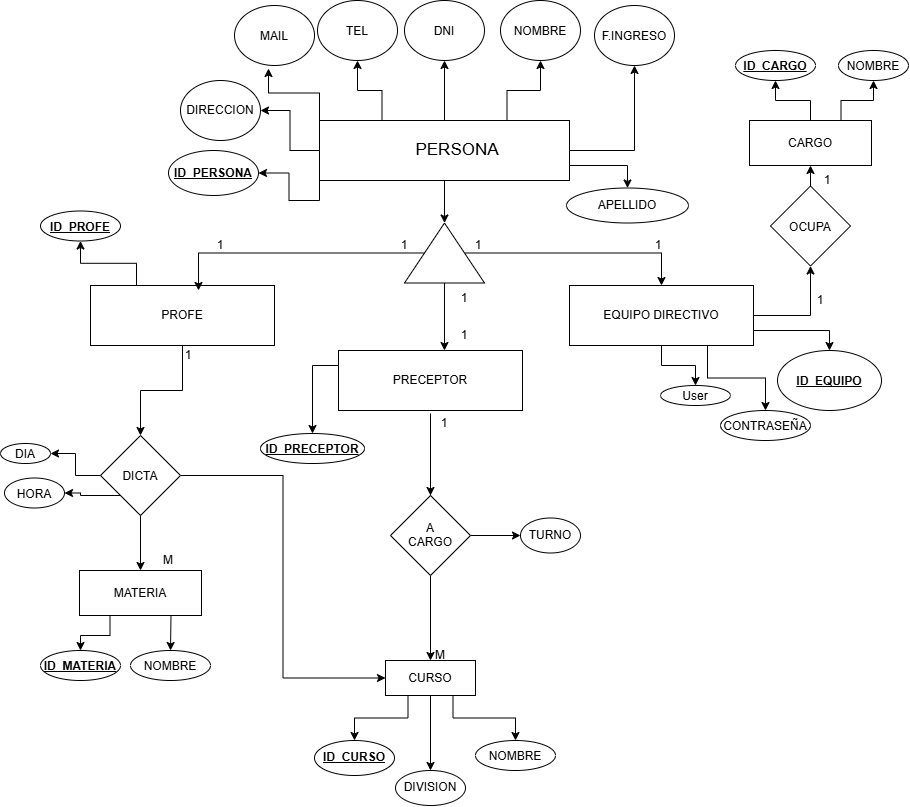

The diagram above was exported from draw.io. Its source (the exported page's mxGraphModel, read from the mxfile embedded in the PNG):
<mxGraphModel dx="2531" dy="958" grid="1" gridSize="10" guides="1" tooltips="1" connect="1" arrows="1" fold="1" page="1" pageScale="1" pageWidth="827" pageHeight="1169" math="0" shadow="0">
  <root>
    <mxCell id="0" />
    <mxCell id="1" parent="0" />
    <mxCell id="GtRTvmLFkKCwWRVpKdQS-127" edge="1" parent="1" source="GtRTvmLFkKCwWRVpKdQS-1" style="edgeStyle=orthogonalEdgeStyle;rounded=0;orthogonalLoop=1;jettySize=auto;html=1;exitX=1;exitY=0.5;exitDx=0;exitDy=0;entryX=0.5;entryY=1;entryDx=0;entryDy=0;" target="GtRTvmLFkKCwWRVpKdQS-7">
      <mxGeometry relative="1" as="geometry" />
    </mxCell>
    <mxCell id="GtRTvmLFkKCwWRVpKdQS-128" edge="1" parent="1" source="GtRTvmLFkKCwWRVpKdQS-1" style="edgeStyle=orthogonalEdgeStyle;rounded=0;orthogonalLoop=1;jettySize=auto;html=1;exitX=0.75;exitY=0;exitDx=0;exitDy=0;entryX=0.5;entryY=1;entryDx=0;entryDy=0;" target="GtRTvmLFkKCwWRVpKdQS-6">
      <mxGeometry relative="1" as="geometry" />
    </mxCell>
    <mxCell id="GtRTvmLFkKCwWRVpKdQS-129" edge="1" parent="1" source="GtRTvmLFkKCwWRVpKdQS-1" style="edgeStyle=orthogonalEdgeStyle;rounded=0;orthogonalLoop=1;jettySize=auto;html=1;exitX=0.5;exitY=0;exitDx=0;exitDy=0;entryX=0.5;entryY=1;entryDx=0;entryDy=0;" target="GtRTvmLFkKCwWRVpKdQS-5">
      <mxGeometry relative="1" as="geometry" />
    </mxCell>
    <mxCell id="GtRTvmLFkKCwWRVpKdQS-130" edge="1" parent="1" source="GtRTvmLFkKCwWRVpKdQS-1" style="edgeStyle=orthogonalEdgeStyle;rounded=0;orthogonalLoop=1;jettySize=auto;html=1;exitX=0.25;exitY=0;exitDx=0;exitDy=0;entryX=0.5;entryY=1;entryDx=0;entryDy=0;" target="GtRTvmLFkKCwWRVpKdQS-4">
      <mxGeometry relative="1" as="geometry" />
    </mxCell>
    <mxCell id="H_mmplbDqs3HiaFQM69e-24" edge="1" parent="1" source="GtRTvmLFkKCwWRVpKdQS-1" style="edgeStyle=orthogonalEdgeStyle;rounded=0;orthogonalLoop=1;jettySize=auto;html=1;entryX=1;entryY=0.5;entryDx=0;entryDy=0;" target="GtRTvmLFkKCwWRVpKdQS-8">
      <mxGeometry relative="1" as="geometry" />
    </mxCell>
    <mxCell id="H_mmplbDqs3HiaFQM69e-51" edge="1" parent="1" source="GtRTvmLFkKCwWRVpKdQS-1" style="edgeStyle=orthogonalEdgeStyle;rounded=0;orthogonalLoop=1;jettySize=auto;html=1;exitX=1;exitY=0.75;exitDx=0;exitDy=0;" target="H_mmplbDqs3HiaFQM69e-52">
      <mxGeometry relative="1" as="geometry">
        <mxPoint x="280" y="250" as="targetPoint" />
      </mxGeometry>
    </mxCell>
    <mxCell id="H_mmplbDqs3HiaFQM69e-58" edge="1" parent="1" source="GtRTvmLFkKCwWRVpKdQS-1" style="edgeStyle=orthogonalEdgeStyle;rounded=0;orthogonalLoop=1;jettySize=auto;html=1;entryX=1;entryY=0.5;entryDx=0;entryDy=0;" target="H_mmplbDqs3HiaFQM69e-57">
      <mxGeometry relative="1" as="geometry" />
    </mxCell>
    <mxCell id="_UDEjs_jgFhSRnQztUjo-2" edge="1" parent="1" source="GtRTvmLFkKCwWRVpKdQS-1" style="edgeStyle=orthogonalEdgeStyle;rounded=0;orthogonalLoop=1;jettySize=auto;html=1;exitX=0;exitY=1;exitDx=0;exitDy=0;defaultLabelBackgroundColor=page;" target="_UDEjs_jgFhSRnQztUjo-3">
      <mxGeometry relative="1" as="geometry">
        <mxPoint x="-110" y="250" as="targetPoint" />
      </mxGeometry>
    </mxCell>
    <mxCell id="GtRTvmLFkKCwWRVpKdQS-1" parent="1" style="rounded=0;whiteSpace=wrap;html=1;" value="" vertex="1">
      <mxGeometry height="60" width="250" x="-19" y="180" as="geometry" />
    </mxCell>
    <mxCell id="GtRTvmLFkKCwWRVpKdQS-3" parent="1" style="ellipse;whiteSpace=wrap;html=1;shapeInside=1;" value="MAIL" vertex="1">
      <mxGeometry height="60" width="80" x="-104" y="65" as="geometry" />
    </mxCell>
    <mxCell id="GtRTvmLFkKCwWRVpKdQS-4" parent="1" style="ellipse;whiteSpace=wrap;html=1;shapeInside=1;" value="TEL" vertex="1">
      <mxGeometry height="60" width="80" x="-21" y="60" as="geometry" />
    </mxCell>
    <mxCell id="GtRTvmLFkKCwWRVpKdQS-5" parent="1" style="ellipse;whiteSpace=wrap;html=1;shapeInside=1;" value="DNI" vertex="1">
      <mxGeometry height="60" width="80" x="66" y="60" as="geometry" />
    </mxCell>
    <mxCell id="GtRTvmLFkKCwWRVpKdQS-6" parent="1" style="ellipse;whiteSpace=wrap;html=1;shapeInside=1;" value="NOMBRE" vertex="1">
      <mxGeometry height="60" width="80" x="162" y="60" as="geometry" />
    </mxCell>
    <mxCell id="GtRTvmLFkKCwWRVpKdQS-7" parent="1" style="ellipse;whiteSpace=wrap;html=1;shapeInside=1;" value="F.INGRESO" vertex="1">
      <mxGeometry height="60" width="80" x="256" y="65" as="geometry" />
    </mxCell>
    <mxCell id="GtRTvmLFkKCwWRVpKdQS-8" parent="1" style="ellipse;whiteSpace=wrap;html=1;shapeInside=1;" value="DIRECCION" vertex="1">
      <mxGeometry height="60" width="80" x="-158" y="140" as="geometry" />
    </mxCell>
    <mxCell id="GtRTvmLFkKCwWRVpKdQS-124" edge="1" parent="1" source="GtRTvmLFkKCwWRVpKdQS-19" style="edgeStyle=orthogonalEdgeStyle;rounded=0;orthogonalLoop=1;jettySize=auto;html=1;exitX=0.25;exitY=0;exitDx=0;exitDy=0;entryX=0.5;entryY=1;entryDx=0;entryDy=0;" target="GtRTvmLFkKCwWRVpKdQS-72">
      <mxGeometry relative="1" as="geometry" />
    </mxCell>
    <mxCell id="H_mmplbDqs3HiaFQM69e-40" edge="1" parent="1" source="GtRTvmLFkKCwWRVpKdQS-19" style="edgeStyle=orthogonalEdgeStyle;rounded=0;orthogonalLoop=1;jettySize=auto;html=1;" target="GtRTvmLFkKCwWRVpKdQS-31">
      <mxGeometry relative="1" as="geometry" />
    </mxCell>
    <mxCell id="GtRTvmLFkKCwWRVpKdQS-19" parent="1" style="rounded=0;whiteSpace=wrap;html=1;" value="PROFE" vertex="1">
      <mxGeometry height="60" width="184" x="-248" y="345" as="geometry" />
    </mxCell>
    <mxCell id="H_mmplbDqs3HiaFQM69e-56" edge="1" parent="1" source="GtRTvmLFkKCwWRVpKdQS-20" style="edgeStyle=orthogonalEdgeStyle;rounded=0;orthogonalLoop=1;jettySize=auto;html=1;exitX=0;exitY=0.25;exitDx=0;exitDy=0;entryX=0.5;entryY=0;entryDx=0;entryDy=0;" target="GtRTvmLFkKCwWRVpKdQS-63">
      <mxGeometry relative="1" as="geometry" />
    </mxCell>
    <mxCell id="GtRTvmLFkKCwWRVpKdQS-20" parent="1" style="rounded=0;whiteSpace=wrap;html=1;" value="PRECEPTOR" vertex="1">
      <mxGeometry height="60" width="184" y="410" as="geometry" />
    </mxCell>
    <mxCell id="boQ0N-iWqrIAl83_bY9w-3" edge="1" parent="1" source="GtRTvmLFkKCwWRVpKdQS-21" style="edgeStyle=orthogonalEdgeStyle;rounded=0;orthogonalLoop=1;jettySize=auto;html=1;" target="boQ0N-iWqrIAl83_bY9w-4">
      <mxGeometry relative="1" as="geometry">
        <mxPoint x="312" y="460" as="targetPoint" />
      </mxGeometry>
    </mxCell>
    <mxCell id="H_mmplbDqs3HiaFQM69e-28" edge="1" parent="1" source="GtRTvmLFkKCwWRVpKdQS-21" style="edgeStyle=orthogonalEdgeStyle;rounded=0;orthogonalLoop=1;jettySize=auto;html=1;exitX=1;exitY=0.75;exitDx=0;exitDy=0;entryX=0.5;entryY=0;entryDx=0;entryDy=0;" target="GtRTvmLFkKCwWRVpKdQS-56">
      <mxGeometry relative="1" as="geometry" />
    </mxCell>
    <mxCell id="H_mmplbDqs3HiaFQM69e-29" edge="1" parent="1" source="GtRTvmLFkKCwWRVpKdQS-21" style="edgeStyle=orthogonalEdgeStyle;rounded=0;orthogonalLoop=1;jettySize=auto;html=1;exitX=0.75;exitY=1;exitDx=0;exitDy=0;entryX=0.5;entryY=0;entryDx=0;entryDy=0;" target="boQ0N-iWqrIAl83_bY9w-6">
      <mxGeometry relative="1" as="geometry" />
    </mxCell>
    <mxCell id="H_mmplbDqs3HiaFQM69e-31" edge="1" parent="1" source="GtRTvmLFkKCwWRVpKdQS-21" style="edgeStyle=orthogonalEdgeStyle;rounded=0;orthogonalLoop=1;jettySize=auto;html=1;entryX=0.5;entryY=1;entryDx=0;entryDy=0;" target="GtRTvmLFkKCwWRVpKdQS-26">
      <mxGeometry relative="1" as="geometry" />
    </mxCell>
    <mxCell id="GtRTvmLFkKCwWRVpKdQS-21" parent="1" style="rounded=0;whiteSpace=wrap;html=1;" value="EQUIPO DIRECTIVO" vertex="1">
      <mxGeometry height="60" width="184" x="231" y="345" as="geometry" />
    </mxCell>
    <mxCell id="GtRTvmLFkKCwWRVpKdQS-26" parent="1" style="rhombus;whiteSpace=wrap;html=1;shapeInside=1;" value="OCUPA" vertex="1">
      <mxGeometry height="80" width="80" x="432" y="245.5" as="geometry" />
    </mxCell>
    <mxCell id="GtRTvmLFkKCwWRVpKdQS-28" edge="1" parent="1" source="GtRTvmLFkKCwWRVpKdQS-26" style="edgeStyle=none;orthogonalLoop=1;jettySize=auto;html=1;rounded=0;exitX=0.5;exitY=0;exitDx=0;exitDy=0;entryX=0.5;entryY=1;entryDx=0;entryDy=0;" target="GtRTvmLFkKCwWRVpKdQS-30" value="">
      <mxGeometry relative="1" width="80" as="geometry">
        <Array as="points" />
        <mxPoint x="442" y="240" as="sourcePoint" />
        <mxPoint x="432" y="230" as="targetPoint" />
      </mxGeometry>
    </mxCell>
    <mxCell id="H_mmplbDqs3HiaFQM69e-33" edge="1" parent="1" source="GtRTvmLFkKCwWRVpKdQS-30" style="edgeStyle=orthogonalEdgeStyle;rounded=0;orthogonalLoop=1;jettySize=auto;html=1;entryX=0.5;entryY=1;entryDx=0;entryDy=0;" target="GtRTvmLFkKCwWRVpKdQS-51">
      <mxGeometry relative="1" as="geometry" />
    </mxCell>
    <mxCell id="H_mmplbDqs3HiaFQM69e-48" edge="1" parent="1" source="GtRTvmLFkKCwWRVpKdQS-30" style="edgeStyle=orthogonalEdgeStyle;rounded=0;orthogonalLoop=1;jettySize=auto;html=1;exitX=0.75;exitY=0;exitDx=0;exitDy=0;" target="H_mmplbDqs3HiaFQM69e-49">
      <mxGeometry relative="1" as="geometry">
        <mxPoint x="530" y="150" as="targetPoint" />
      </mxGeometry>
    </mxCell>
    <mxCell id="GtRTvmLFkKCwWRVpKdQS-30" parent="1" style="rounded=0;whiteSpace=wrap;html=1;" value="CARGO" vertex="1">
      <mxGeometry height="45" width="122" x="411" y="180" as="geometry" />
    </mxCell>
    <mxCell id="GtRTvmLFkKCwWRVpKdQS-135" edge="1" parent="1" source="GtRTvmLFkKCwWRVpKdQS-31" style="edgeStyle=orthogonalEdgeStyle;rounded=0;orthogonalLoop=1;jettySize=auto;html=1;exitX=0;exitY=0.5;exitDx=0;exitDy=0;entryX=1;entryY=0.5;entryDx=0;entryDy=0;" target="GtRTvmLFkKCwWRVpKdQS-78">
      <mxGeometry relative="1" as="geometry" />
    </mxCell>
    <mxCell id="H_mmplbDqs3HiaFQM69e-38" edge="1" parent="1" source="GtRTvmLFkKCwWRVpKdQS-31" style="edgeStyle=orthogonalEdgeStyle;rounded=0;orthogonalLoop=1;jettySize=auto;html=1;" target="GtRTvmLFkKCwWRVpKdQS-35">
      <mxGeometry relative="1" as="geometry" />
    </mxCell>
    <mxCell id="H_mmplbDqs3HiaFQM69e-39" edge="1" parent="1" source="GtRTvmLFkKCwWRVpKdQS-31" style="edgeStyle=orthogonalEdgeStyle;rounded=0;orthogonalLoop=1;jettySize=auto;html=1;exitX=0;exitY=1;exitDx=0;exitDy=0;" target="GtRTvmLFkKCwWRVpKdQS-79">
      <mxGeometry relative="1" as="geometry" />
    </mxCell>
    <mxCell id="_UDEjs_jgFhSRnQztUjo-1" edge="1" parent="1" source="GtRTvmLFkKCwWRVpKdQS-31" style="edgeStyle=orthogonalEdgeStyle;rounded=0;orthogonalLoop=1;jettySize=auto;html=1;entryX=0;entryY=0.5;entryDx=0;entryDy=0;defaultLabelBackgroundColor=page;" target="GtRTvmLFkKCwWRVpKdQS-34">
      <mxGeometry relative="1" as="geometry" />
    </mxCell>
    <mxCell id="GtRTvmLFkKCwWRVpKdQS-31" parent="1" style="rhombus;whiteSpace=wrap;html=1;shapeInside=1;" value="DICTA" vertex="1">
      <mxGeometry height="80" width="80" x="-238" y="495" as="geometry" />
    </mxCell>
    <mxCell id="H_mmplbDqs3HiaFQM69e-11" edge="1" parent="1" source="GtRTvmLFkKCwWRVpKdQS-32" style="edgeStyle=orthogonalEdgeStyle;rounded=0;orthogonalLoop=1;jettySize=auto;html=1;entryX=0.5;entryY=0;entryDx=0;entryDy=0;" target="GtRTvmLFkKCwWRVpKdQS-34">
      <mxGeometry relative="1" as="geometry" />
    </mxCell>
    <mxCell id="H_mmplbDqs3HiaFQM69e-19" edge="1" parent="1" source="GtRTvmLFkKCwWRVpKdQS-32" style="edgeStyle=orthogonalEdgeStyle;rounded=0;orthogonalLoop=1;jettySize=auto;html=1;" target="H_mmplbDqs3HiaFQM69e-18" value="">
      <mxGeometry relative="1" as="geometry" />
    </mxCell>
    <mxCell id="xZBen6IU4dUTRtKXE95f-3" edge="1" parent="1" source="GtRTvmLFkKCwWRVpKdQS-34" style="edgeStyle=orthogonalEdgeStyle;rounded=0;orthogonalLoop=1;jettySize=auto;html=1;exitX=0.75;exitY=1;exitDx=0;exitDy=0;" target="xZBen6IU4dUTRtKXE95f-2">
      <mxGeometry relative="1" as="geometry" />
    </mxCell>
    <mxCell id="xZBen6IU4dUTRtKXE95f-5" edge="1" parent="1" source="GtRTvmLFkKCwWRVpKdQS-34" style="edgeStyle=orthogonalEdgeStyle;rounded=0;orthogonalLoop=1;jettySize=auto;html=1;exitX=0.5;exitY=1;exitDx=0;exitDy=0;entryX=0.5;entryY=0;entryDx=0;entryDy=0;" target="xZBen6IU4dUTRtKXE95f-4">
      <mxGeometry relative="1" as="geometry" />
    </mxCell>
    <mxCell id="H_mmplbDqs3HiaFQM69e-16" edge="1" parent="1" source="GtRTvmLFkKCwWRVpKdQS-34" style="edgeStyle=orthogonalEdgeStyle;rounded=0;orthogonalLoop=1;jettySize=auto;html=1;exitX=0.25;exitY=1;exitDx=0;exitDy=0;entryX=0.5;entryY=0;entryDx=0;entryDy=0;" target="GtRTvmLFkKCwWRVpKdQS-85">
      <mxGeometry relative="1" as="geometry" />
    </mxCell>
    <mxCell id="GtRTvmLFkKCwWRVpKdQS-34" parent="1" style="rounded=0;whiteSpace=wrap;html=1;" value="CURSO" vertex="1">
      <mxGeometry height="35" width="90" x="47" y="720" as="geometry" />
    </mxCell>
    <mxCell id="H_mmplbDqs3HiaFQM69e-43" edge="1" parent="1" source="GtRTvmLFkKCwWRVpKdQS-35" style="edgeStyle=orthogonalEdgeStyle;rounded=0;orthogonalLoop=1;jettySize=auto;html=1;exitX=0.75;exitY=1;exitDx=0;exitDy=0;entryX=0.5;entryY=0;entryDx=0;entryDy=0;" target="xZBen6IU4dUTRtKXE95f-8">
      <mxGeometry relative="1" as="geometry" />
    </mxCell>
    <mxCell id="H_mmplbDqs3HiaFQM69e-44" edge="1" parent="1" source="GtRTvmLFkKCwWRVpKdQS-35" style="edgeStyle=orthogonalEdgeStyle;rounded=0;orthogonalLoop=1;jettySize=auto;html=1;exitX=0.25;exitY=1;exitDx=0;exitDy=0;entryX=0.5;entryY=0;entryDx=0;entryDy=0;" target="GtRTvmLFkKCwWRVpKdQS-89">
      <mxGeometry relative="1" as="geometry" />
    </mxCell>
    <mxCell id="GtRTvmLFkKCwWRVpKdQS-35" parent="1" style="rounded=0;whiteSpace=wrap;html=1;" value="MATERIA" vertex="1">
      <mxGeometry height="45" width="122" x="-259" y="630" as="geometry" />
    </mxCell>
    <mxCell id="GtRTvmLFkKCwWRVpKdQS-48" parent="1" style="text;html=1;whiteSpace=wrap;strokeColor=none;fillColor=none;align=center;verticalAlign=middle;rounded=0;" value="&lt;font style=&quot;font-size: 17px;&quot;&gt;PERSONA&lt;/font&gt;" vertex="1">
      <mxGeometry height="30" width="166" x="36" y="195" as="geometry" />
    </mxCell>
    <mxCell id="GtRTvmLFkKCwWRVpKdQS-51" parent="1" style="ellipse;whiteSpace=wrap;html=1;shapeInside=1;" value="&lt;u&gt;&lt;b&gt;ID_CARGO&lt;/b&gt;&lt;/u&gt;" vertex="1">
      <mxGeometry height="30" width="80" x="397" y="110" as="geometry" />
    </mxCell>
    <mxCell id="GtRTvmLFkKCwWRVpKdQS-56" parent="1" style="ellipse;whiteSpace=wrap;html=1;shapeInside=1;" value="&lt;b style=&quot;&quot;&gt;&lt;u style=&quot;&quot;&gt;ID_EQUIPO&lt;/u&gt;&lt;/b&gt;" vertex="1">
      <mxGeometry height="60" width="104" x="439" y="410" as="geometry" />
    </mxCell>
    <mxCell id="GtRTvmLFkKCwWRVpKdQS-63" parent="1" style="ellipse;whiteSpace=wrap;html=1;shapeInside=1;" value="&lt;div style=&quot;&quot;&gt;&lt;b style=&quot;&quot;&gt;&lt;u&gt;ID_PRECEPTOR&lt;/u&gt;&lt;/b&gt;&lt;/div&gt;" vertex="1">
      <mxGeometry height="30" width="104" x="-78" y="493" as="geometry" />
    </mxCell>
    <mxCell id="GtRTvmLFkKCwWRVpKdQS-72" parent="1" style="ellipse;whiteSpace=wrap;html=1;shapeInside=1;" value="&lt;b style=&quot;&quot;&gt;&lt;u&gt;ID_PROFE&lt;/u&gt;&lt;/b&gt;" vertex="1">
      <mxGeometry height="30" width="80" x="-298" y="270.5" as="geometry" />
    </mxCell>
    <mxCell id="GtRTvmLFkKCwWRVpKdQS-78" parent="1" style="ellipse;whiteSpace=wrap;html=1;shapeInside=1;" value="DIA" vertex="1">
      <mxGeometry height="20" width="50" x="-338" y="503" as="geometry" />
    </mxCell>
    <mxCell id="GtRTvmLFkKCwWRVpKdQS-79" parent="1" style="ellipse;whiteSpace=wrap;html=1;shapeInside=1;" value="HORA" vertex="1">
      <mxGeometry height="30" width="60" x="-334" y="537.5" as="geometry" />
    </mxCell>
    <mxCell id="GtRTvmLFkKCwWRVpKdQS-85" parent="1" style="ellipse;whiteSpace=wrap;html=1;shapeInside=1;" value="&lt;b style=&quot;&quot;&gt;&lt;u&gt;ID_CURSO&lt;/u&gt;&lt;/b&gt;" vertex="1">
      <mxGeometry height="35" width="80" x="-24" y="800" as="geometry" />
    </mxCell>
    <mxCell id="GtRTvmLFkKCwWRVpKdQS-89" parent="1" style="ellipse;whiteSpace=wrap;html=1;shapeInside=1;" value="&lt;b style=&quot;&quot;&gt;&lt;u&gt;ID_MATERIA&lt;/u&gt;&lt;/b&gt;" vertex="1">
      <mxGeometry height="30" width="80" x="-298" y="710" as="geometry" />
    </mxCell>
    <mxCell id="GtRTvmLFkKCwWRVpKdQS-131" edge="1" parent="1" source="GtRTvmLFkKCwWRVpKdQS-1" style="edgeStyle=orthogonalEdgeStyle;rounded=0;orthogonalLoop=1;jettySize=auto;html=1;exitX=0;exitY=0;exitDx=0;exitDy=0;entryX=0.425;entryY=1.05;entryDx=0;entryDy=0;entryPerimeter=0;" target="GtRTvmLFkKCwWRVpKdQS-3">
      <mxGeometry relative="1" as="geometry" />
    </mxCell>
    <mxCell id="boQ0N-iWqrIAl83_bY9w-4" parent="1" style="ellipse;whiteSpace=wrap;html=1;shapeInside=1;" value="User" vertex="1">
      <mxGeometry height="20" width="70" x="322" y="445" as="geometry" />
    </mxCell>
    <mxCell id="boQ0N-iWqrIAl83_bY9w-6" parent="1" style="ellipse;whiteSpace=wrap;html=1;shapeInside=1;" value="CONTRASEÑA" vertex="1">
      <mxGeometry height="30" width="90" x="382" y="470" as="geometry" />
    </mxCell>
    <mxCell id="xZBen6IU4dUTRtKXE95f-2" parent="1" style="ellipse;whiteSpace=wrap;html=1;shapeInside=1;" value="NOMBRE" vertex="1">
      <mxGeometry height="30" width="80" x="137" y="800" as="geometry" />
    </mxCell>
    <mxCell id="xZBen6IU4dUTRtKXE95f-4" parent="1" style="ellipse;whiteSpace=wrap;html=1;shapeInside=1;" value="DIVISION" vertex="1">
      <mxGeometry height="35" width="70" x="57" y="830" as="geometry" />
    </mxCell>
    <mxCell id="xZBen6IU4dUTRtKXE95f-8" parent="1" style="ellipse;whiteSpace=wrap;html=1;shapeInside=1;" value="NOMBRE" vertex="1">
      <mxGeometry height="30" width="80" x="-208" y="710" as="geometry" />
    </mxCell>
    <mxCell id="H_mmplbDqs3HiaFQM69e-18" parent="1" style="ellipse;whiteSpace=wrap;html=1;shapeInside=1;" value="TURNO" vertex="1">
      <mxGeometry height="35" width="60" x="182" y="577.5" as="geometry" />
    </mxCell>
    <mxCell id="H_mmplbDqs3HiaFQM69e-46" edge="1" parent="1" source="GtRTvmLFkKCwWRVpKdQS-32" style="edgeStyle=orthogonalEdgeStyle;rounded=0;orthogonalLoop=1;jettySize=auto;html=1;entryX=0.5;entryY=-0.049;entryDx=0;entryDy=0;entryPerimeter=0;">
      <mxGeometry relative="1" as="geometry">
        <mxPoint x="92" y="473" as="sourcePoint" />
        <mxPoint x="92" y="594.0799999999999" as="targetPoint" />
      </mxGeometry>
    </mxCell>
    <mxCell id="H_mmplbDqs3HiaFQM69e-47" edge="1" parent="1" style="edgeStyle=orthogonalEdgeStyle;rounded=0;orthogonalLoop=1;jettySize=auto;html=1;exitX=0.5;exitY=1;exitDx=0;exitDy=0;" target="GtRTvmLFkKCwWRVpKdQS-32" value="">
      <mxGeometry relative="1" as="geometry">
        <mxPoint x="92" y="473" as="sourcePoint" />
        <mxPoint x="92" y="594.0799999999999" as="targetPoint" />
      </mxGeometry>
    </mxCell>
    <mxCell id="GtRTvmLFkKCwWRVpKdQS-32" parent="1" style="rhombus;whiteSpace=wrap;html=1;shapeInside=1;" value="A CARGO" vertex="1">
      <mxGeometry height="80" width="80" x="52" y="555" as="geometry" />
    </mxCell>
    <mxCell id="H_mmplbDqs3HiaFQM69e-49" parent="1" style="ellipse;whiteSpace=wrap;html=1;shapeInside=1;" value="NOMBRE" vertex="1">
      <mxGeometry height="30" width="70" x="500" y="110" as="geometry" />
    </mxCell>
    <mxCell id="H_mmplbDqs3HiaFQM69e-52" parent="1" style="ellipse;whiteSpace=wrap;html=1;shapeInside=1;" value="APELLIDO" vertex="1">
      <mxGeometry height="35" width="122" x="228" y="247.5" as="geometry" />
    </mxCell>
    <mxCell id="H_mmplbDqs3HiaFQM69e-59" edge="1" parent="1" source="H_mmplbDqs3HiaFQM69e-57" style="edgeStyle=orthogonalEdgeStyle;rounded=0;orthogonalLoop=1;jettySize=auto;html=1;exitX=0.5;exitY=1;exitDx=0;exitDy=0;entryX=0.5;entryY=0;entryDx=0;entryDy=0;" target="GtRTvmLFkKCwWRVpKdQS-21">
      <mxGeometry relative="1" as="geometry" />
    </mxCell>
    <mxCell id="H_mmplbDqs3HiaFQM69e-57" parent="1" style="triangle;whiteSpace=wrap;html=1;shapeInside=1;rotation=-90;" value="&lt;div&gt;&lt;br/&gt;&lt;/div&gt;" vertex="1">
      <mxGeometry height="80" width="60" x="76" y="272.5" as="geometry" />
    </mxCell>
    <mxCell id="H_mmplbDqs3HiaFQM69e-60" edge="1" parent="1" source="H_mmplbDqs3HiaFQM69e-57" style="edgeStyle=orthogonalEdgeStyle;rounded=0;orthogonalLoop=1;jettySize=auto;html=1;exitX=0.5;exitY=0;exitDx=0;exitDy=0;entryX=0.587;entryY=0.083;entryDx=0;entryDy=0;entryPerimeter=0;" target="GtRTvmLFkKCwWRVpKdQS-19">
      <mxGeometry relative="1" as="geometry" />
    </mxCell>
    <mxCell id="H_mmplbDqs3HiaFQM69e-61" edge="1" parent="1" source="H_mmplbDqs3HiaFQM69e-57" style="edgeStyle=orthogonalEdgeStyle;rounded=0;orthogonalLoop=1;jettySize=auto;html=1;entryX=0.576;entryY=0;entryDx=0;entryDy=0;entryPerimeter=0;" target="GtRTvmLFkKCwWRVpKdQS-20">
      <mxGeometry relative="1" as="geometry" />
    </mxCell>
    <mxCell id="oGkowLLR4_l2-93TPwav-1" parent="1" style="text;html=1;whiteSpace=wrap;strokeColor=none;fillColor=none;align=center;verticalAlign=middle;rounded=0;" value="1" vertex="1">
      <mxGeometry height="30" width="60" x="-148" y="290" as="geometry" />
    </mxCell>
    <mxCell id="oGkowLLR4_l2-93TPwav-6" parent="1" style="text;html=1;whiteSpace=wrap;strokeColor=none;fillColor=none;align=center;verticalAlign=middle;rounded=0;" value="1" vertex="1">
      <mxGeometry height="30" width="60" x="36" y="290" as="geometry" />
    </mxCell>
    <mxCell id="oGkowLLR4_l2-93TPwav-7" parent="1" style="text;html=1;whiteSpace=wrap;strokeColor=none;fillColor=none;align=center;verticalAlign=middle;rounded=0;" value="1" vertex="1">
      <mxGeometry height="30" width="60" x="290" y="290" as="geometry" />
    </mxCell>
    <mxCell id="oGkowLLR4_l2-93TPwav-8" parent="1" style="text;html=1;whiteSpace=wrap;strokeColor=none;fillColor=none;align=center;verticalAlign=middle;rounded=0;" value="1" vertex="1">
      <mxGeometry height="30" width="60" x="110" y="290" as="geometry" />
    </mxCell>
    <mxCell id="oGkowLLR4_l2-93TPwav-9" parent="1" style="text;html=1;whiteSpace=wrap;strokeColor=none;fillColor=none;align=center;verticalAlign=middle;rounded=0;" value="1" vertex="1">
      <mxGeometry height="30" width="60" x="96" y="380" as="geometry" />
    </mxCell>
    <mxCell id="oGkowLLR4_l2-93TPwav-10" parent="1" style="text;html=1;whiteSpace=wrap;strokeColor=none;fillColor=none;align=center;verticalAlign=middle;rounded=0;" value="1" vertex="1">
      <mxGeometry height="30" width="60" x="96" y="342.5" as="geometry" />
    </mxCell>
    <mxCell id="oGkowLLR4_l2-93TPwav-11" parent="1" style="text;html=1;whiteSpace=wrap;strokeColor=none;fillColor=none;align=center;verticalAlign=middle;rounded=0;" value="1" vertex="1">
      <mxGeometry height="30" width="60" x="-180" y="400" as="geometry" />
    </mxCell>
    <mxCell id="oGkowLLR4_l2-93TPwav-12" parent="1" style="text;html=1;whiteSpace=wrap;strokeColor=none;fillColor=none;align=center;verticalAlign=middle;rounded=0;" value="M" vertex="1">
      <mxGeometry height="30" width="60" x="-200" y="605" as="geometry" />
    </mxCell>
    <mxCell id="oGkowLLR4_l2-93TPwav-13" parent="1" style="text;html=1;whiteSpace=wrap;strokeColor=none;fillColor=none;align=center;verticalAlign=middle;rounded=0;" value="1" vertex="1">
      <mxGeometry height="30" width="60" x="76" y="468" as="geometry" />
    </mxCell>
    <mxCell id="oGkowLLR4_l2-93TPwav-14" parent="1" style="text;html=1;whiteSpace=wrap;strokeColor=none;fillColor=none;align=center;verticalAlign=middle;rounded=0;" value="M" vertex="1">
      <mxGeometry height="30" width="60" x="72" y="700" as="geometry" />
    </mxCell>
    <mxCell id="oGkowLLR4_l2-93TPwav-15" parent="1" style="text;html=1;whiteSpace=wrap;strokeColor=none;fillColor=none;align=center;verticalAlign=middle;rounded=0;" value="1" vertex="1">
      <mxGeometry height="30" width="60" x="459" y="225" as="geometry" />
    </mxCell>
    <mxCell id="oGkowLLR4_l2-93TPwav-16" parent="1" style="text;html=1;whiteSpace=wrap;strokeColor=none;fillColor=none;align=center;verticalAlign=middle;rounded=0;" value="1" vertex="1">
      <mxGeometry height="30" width="60" x="452" y="345" as="geometry" />
    </mxCell>
    <mxCell id="_UDEjs_jgFhSRnQztUjo-3" parent="1" style="ellipse;whiteSpace=wrap;html=1;shapeInside=1;" value="&lt;u&gt;&lt;b&gt;ID_PERSONA&lt;/b&gt;&lt;/u&gt;" vertex="1">
      <mxGeometry height="45" width="90" x="-170" y="210" as="geometry" />
    </mxCell>
  </root>
</mxGraphModel>